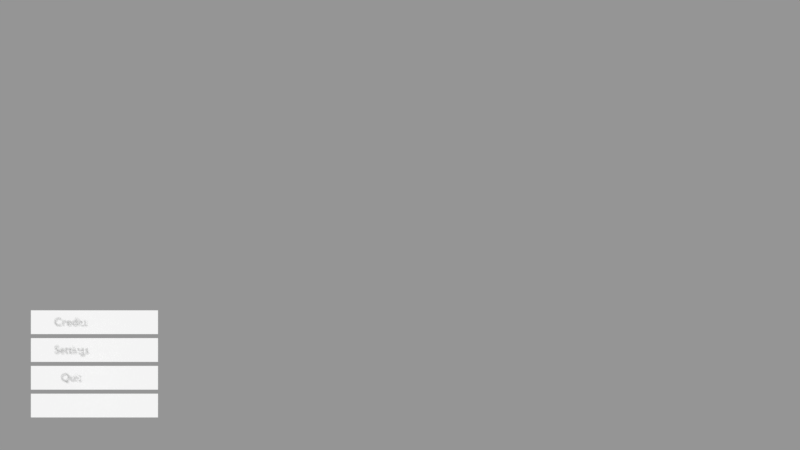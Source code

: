 # Source: Project.blend  (saved by Blender 2.79.7; exported with 4.5.12 LTS)
import bpy
from mathutils import Matrix  # noqa: F401  (used for matrix-valued properties, if any)

bpy.ops.wm.read_factory_settings(use_empty=True)
scene = bpy.context.scene
scene.name = 'Menu'

# ---- collections
col_collection_1_004 = bpy.data.collections.new('Collection 1.004'); scene.collection.children.link(col_collection_1_004)
col_collection_2_002 = bpy.data.collections.new('Collection 2.002'); scene.collection.children.link(col_collection_2_002)
col_collection_2_002.hide_render = True
col_collection_2_002.hide_viewport = True
col_ui_button = bpy.data.collections.new('UI_Button')  # instanced only; not linked into the scene

# ---- materials (node trees are filled in below, after node groups)
mat_white = bpy.data.materials.new('_White')
mat_white.alpha_threshold = 0.0
mat_white.use_transparent_shadow = False
mat_white.diffuse_color = (1.0, 1.0, 1.0, 1.0)
mat_white.roughness = 0.5
mat_ui_button = bpy.data.materials.new('UI_Button')
mat_ui_button.alpha_threshold = 0.0
mat_ui_button.use_transparent_shadow = False
mat_ui_button.diffuse_color = (1.0, 1.0, 1.0, 1.0)
mat_ui_button.roughness = 0.5

# ---- material node trees

# ---- cameras
cam_menu_cam = bpy.data.cameras.new('menu_cam')
cam_menu_cam.type = 'ORTHO'
cam_menu_cam.clip_end = 100.0
cam_menu_cam.lens = 35.0
cam_menu_cam.sensor_width = 32.0
cam_menu_cam.sensor_height = 18.0
cam_menu_cam.ortho_scale = 28.8
cam_menu_cam.display_size = 2.0
cam_menu_cam.dof.focus_distance = 0.0
cam_menu_cam.dof.aperture_fstop = 128.0
cam_menu_cam.dof.aperture_blades = 6

# ---- meshes
me_ui_button__hov = bpy.data.meshes.new('UI_Button (hov)')
me_ui_button__hov.from_pydata([(2.634, 0.4914, 0.0), (-2.634, 0.4914, 0.0), (2.634, -0.4914, 0.0), (-2.634, -0.4914, 0.0)], [], [(3, 2, 0, 1)])
_uv = me_ui_button__hov.uv_layers.new(name='Mapa UV')
_uv.uv.foreach_set('vector', [8.686e-05, 0.1251, 0.9999, 0.1251, 0.9999, 0.8788, 8.681e-05, 0.8788])
me_ui_button__hov.materials.append(None)
me_ui_button__hov.use_remesh_preserve_volume = False
me_ui_button__hov.use_remesh_preserve_attributes = False
me_ui_button__hov.use_mirror_vertex_groups = False
me_ui_button__hov.update()
me_ui_button__def = bpy.data.meshes.new('UI_Button (def)')
me_ui_button__def.from_pydata([(2.288, 0.4276, 0.0), (-2.288, 0.4276, 0.0), (2.288, -0.4276, 0.0), (-2.288, -0.4276, 0.0)], [], [(3, 2, 0, 1)])
_uv = me_ui_button__def.uv_layers.new(name='Mapa UV')
_uv.uv.foreach_set('vector', [0.02055, 0.1405, 0.9794, 0.1405, 0.9794, 0.8634, 0.02055, 0.8634])
me_ui_button__def.materials.append(mat_ui_button)
me_ui_button__def.use_remesh_preserve_volume = False
me_ui_button__def.use_remesh_preserve_attributes = False
me_ui_button__def.use_mirror_vertex_groups = False
me_ui_button__def.update()

# ---- curves / text
txt_options = bpy.data.curves.new('Options', 'FONT')
txt_options.dimensions = '2D'
txt_options.body = 'Settings'
txt_options.materials.append(mat_white)
txt_options.use_path_clamp = True
txt_options.bevel_resolution = 0
txt_options.resolution_u = 32
txt_options.size = 0.4
txt_quit = bpy.data.curves.new('Quit', 'FONT')
txt_quit.dimensions = '2D'
txt_quit.body = 'Quit'
txt_quit.materials.append(mat_white)
txt_quit.use_path_clamp = True
txt_quit.bevel_resolution = 0
txt_quit.resolution_u = 32
txt_quit.size = 0.4
txt_credits = bpy.data.curves.new('Credits', 'FONT')
txt_credits.dimensions = '2D'
txt_credits.body = 'Credits'
txt_credits.materials.append(mat_white)
txt_credits.use_path_clamp = True
txt_credits.bevel_resolution = 0
txt_credits.resolution_u = 32
txt_credits.size = 0.4
txt_start = bpy.data.curves.new('Start', 'FONT')
txt_start.dimensions = '2D'
txt_start.body = 'Start'
txt_start.materials.append(mat_white)
txt_start.use_path_clamp = True
txt_start.bevel_resolution = 0
txt_start.resolution_u = 32
txt_start.size = 0.4

# ---- objects
ob_cam_menu = bpy.data.objects.new('Cam_Menu', cam_menu_cam)
ob_ui_buttons = bpy.data.objects.new('UI_Buttons', None)
ob_button_play__menu__001 = bpy.data.objects.new('Button_Play (menu).001', None)
ob_txt_button_options__menu = bpy.data.objects.new('Txt_Button_Options (menu)', txt_options)
ob_button_credits__menu__001 = bpy.data.objects.new('Button_Credits (menu).001', None)
ob_txt_button_quit__menu = bpy.data.objects.new('Txt_Button_Quit (menu)', txt_quit)
ob_button_credits__menu = bpy.data.objects.new('Button_Credits (menu)', None)
ob_txt_button_credits__menu = bpy.data.objects.new('Txt_Button_Credits (menu)', txt_credits)
ob_button_play__menu = bpy.data.objects.new('Button_Play (menu)', None)
ob_txt_button_start__menu = bpy.data.objects.new('Txt_Button_Start (menu)', txt_start)
ob_btn_hovered_001 = bpy.data.objects.new('Btn_Hovered.001', me_ui_button__hov)
ob_ui_button = bpy.data.objects.new('UI_Button', me_ui_button__def)

# ---- transforms, parenting, visibility, modifiers, constraints
ob_cam_menu.location = (0.0, 0.0, 6.383)
ob_cam_menu.lineart.crease_threshold = 0.0
ob_ui_buttons.parent = ob_cam_menu
ob_ui_buttons.matrix_parent_inverse = Matrix(((1.0, 0.0, 0.0, -0.0), (0.0, 1.0, 0.0, -0.0), (0.0, 0.0, 1.0, -6.383), (0.0, 0.0, 0.0, 1.0)))
ob_ui_buttons.location = (-11.0, -5.0, -2.0)
ob_ui_buttons.empty_display_type = 'CUBE'
ob_ui_buttons.empty_display_size = 2.0
ob_ui_buttons.lineart.crease_threshold = 0.0
ob_button_play__menu__001.parent = ob_ui_buttons
ob_button_play__menu__001.matrix_parent_inverse = Matrix(((1.0, 0.0, 0.0, 11.0), (0.0, 1.0, 0.0, 5.0), (0.0, 0.0, 1.0, 0.0), (0.0, 0.0, 0.0, 1.0)))
ob_button_play__menu__001.location = (-11.0, -5.5, 2.0)
ob_button_play__menu__001.show_instancer_for_render = False
ob_button_play__menu__001.instance_type = 'COLLECTION'
ob_button_play__menu__001.lineart.crease_threshold = 0.0
ob_txt_button_options__menu.parent = ob_button_play__menu__001
ob_txt_button_options__menu.matrix_parent_inverse = Matrix(((1.0, 0.0, 0.0, 11.0), (0.0, 1.0, 0.0, 3.0), (0.0, 0.0, 1.0, 0.0), (0.0, 0.0, 0.0, 1.0)))
ob_txt_button_options__menu.location = (-11.68, -3.089, 1.0)
ob_txt_button_options__menu.lineart.crease_threshold = 0.0
ob_button_credits__menu__001.parent = ob_ui_buttons
ob_button_credits__menu__001.matrix_parent_inverse = Matrix(((1.0, 0.0, 0.0, 11.0), (0.0, 1.0, 0.0, 5.0), (0.0, 0.0, 1.0, 0.0), (0.0, 0.0, 0.0, 1.0)))
ob_button_credits__menu__001.location = (-11.0, -6.5, 2.0)
ob_button_credits__menu__001.show_instancer_for_render = False
ob_button_credits__menu__001.instance_type = 'COLLECTION'
ob_button_credits__menu__001.lineart.crease_threshold = 0.0
ob_txt_button_quit__menu.parent = ob_button_credits__menu__001
ob_txt_button_quit__menu.matrix_parent_inverse = Matrix(((1.0, 0.0, 0.0, 11.0), (0.0, 1.0, 0.0, 3.0), (0.0, 0.0, 1.0, 0.0), (0.0, 0.0, 0.0, 1.0)))
ob_txt_button_quit__menu.location = (-11.45, -3.089, 1.0)
ob_txt_button_quit__menu.lineart.crease_threshold = 0.0
ob_button_credits__menu.parent = ob_ui_buttons
ob_button_credits__menu.matrix_parent_inverse = Matrix(((1.0, 0.0, 0.0, 11.0), (0.0, 1.0, 0.0, 5.0), (0.0, 0.0, 1.0, 0.0), (0.0, 0.0, 0.0, 1.0)))
ob_button_credits__menu.location = (-11.0, -4.5, 2.0)
ob_button_credits__menu.show_instancer_for_render = False
ob_button_credits__menu.instance_type = 'COLLECTION'
ob_button_credits__menu.lineart.crease_threshold = 0.0
ob_txt_button_credits__menu.parent = ob_button_credits__menu
ob_txt_button_credits__menu.matrix_parent_inverse = Matrix(((1.0, 0.0, 0.0, 11.0), (0.0, 1.0, 0.0, 3.0), (0.0, 0.0, 1.0, 0.0), (0.0, 0.0, 0.0, 1.0)))
ob_txt_button_credits__menu.location = (-11.69, -3.089, 1.0)
ob_txt_button_credits__menu.lineart.crease_threshold = 0.0
ob_button_play__menu.parent = ob_ui_buttons
ob_button_play__menu.matrix_parent_inverse = Matrix(((1.0, 0.0, 0.0, 11.0), (0.0, 1.0, 0.0, 5.0), (0.0, 0.0, 1.0, 0.0), (0.0, 0.0, 0.0, 1.0)))
ob_button_play__menu.location = (-11.0, -3.5, 2.0)
ob_button_play__menu.show_instancer_for_render = False
ob_button_play__menu.instance_type = 'COLLECTION'
ob_button_play__menu.lineart.crease_threshold = 0.0
ob_txt_button_start__menu.parent = ob_button_play__menu
ob_txt_button_start__menu.matrix_parent_inverse = Matrix(((1.0, 0.0, 0.0, 11.0), (0.0, 1.0, 0.0, 3.0), (0.0, 0.0, 1.0, 0.0), (0.0, 0.0, 0.0, 1.0)))
ob_txt_button_start__menu.location = (-11.53, -3.089, 1.0)
ob_txt_button_start__menu.lineart.crease_threshold = 0.0
ob_btn_hovered_001.location = (0.0, 0.0, 0.0)
ob_btn_hovered_001.scale = (0.9, 1.0, 1.0)
ob_btn_hovered_001.lineart.crease_threshold = 0.0
ob_ui_button.location = (0.0, 0.0, 0.0)
ob_ui_button.color = (0.0, 0.0, 0.0, 1.0)
ob_ui_button.lineart.crease_threshold = 0.0
ob_button_play__menu__001.instance_collection = col_ui_button
ob_button_credits__menu__001.instance_collection = col_ui_button
ob_button_credits__menu.instance_collection = col_ui_button
ob_button_play__menu.instance_collection = col_ui_button

# ---- collection membership
col_collection_1_004.objects.link(ob_cam_menu)
col_collection_1_004.objects.link(ob_ui_buttons)
col_collection_1_004.objects.link(ob_button_play__menu__001)
col_collection_1_004.objects.link(ob_txt_button_options__menu)
col_collection_1_004.objects.link(ob_button_credits__menu__001)
col_collection_1_004.objects.link(ob_txt_button_quit__menu)
col_collection_1_004.objects.link(ob_button_credits__menu)
col_collection_1_004.objects.link(ob_txt_button_credits__menu)
col_collection_1_004.objects.link(ob_button_play__menu)
col_collection_1_004.objects.link(ob_txt_button_start__menu)
col_collection_2_002.objects.link(ob_btn_hovered_001)
col_ui_button.objects.link(ob_ui_button)

# ---- scene / render settings (as saved in the file)
scene.camera = ob_cam_menu
scene.frame_start = 1; scene.frame_end = 250; scene.frame_set(1)
scene.render.engine = 'BLENDER_EEVEE_NEXT'
scene.render.image_settings.exr_codec = 'NONE'
scene.render.resolution_percentage = 50
scene.render.dither_intensity = 0.0
scene.render.simplify_subdivision_render = 0
scene.render.simplify_child_particles_render = 0.0
scene.cycles.use_denoising = False
scene.cycles.samples = 128
scene.cycles.sampling_pattern = 'TABULATED_SOBOL'
scene.cycles.use_adaptive_sampling = False
scene.cycles.use_light_tree = False
scene.view_settings.view_transform = 'Standard'
bpy.context.view_layer.update()

# ---- added for rendering (the .blend has no usable light): sun + grey world if the file has none
light_auto_sun = bpy.data.lights.new('AutoSun', 'SUN')
light_auto_sun.energy = 3.0
light_auto_sun.angle = 0.0523599
ob_auto_sun = bpy.data.objects.new('AutoSun', light_auto_sun)
scene.collection.objects.link(ob_auto_sun)
ob_auto_sun.rotation_euler = (0.872665, 0.174533, 0.523599)
if scene.world is None:
    world_auto = bpy.data.worlds.new('AutoWorld')
    world_auto.color = (0.3, 0.3, 0.3)
    scene.world = world_auto
bpy.context.view_layer.update()
